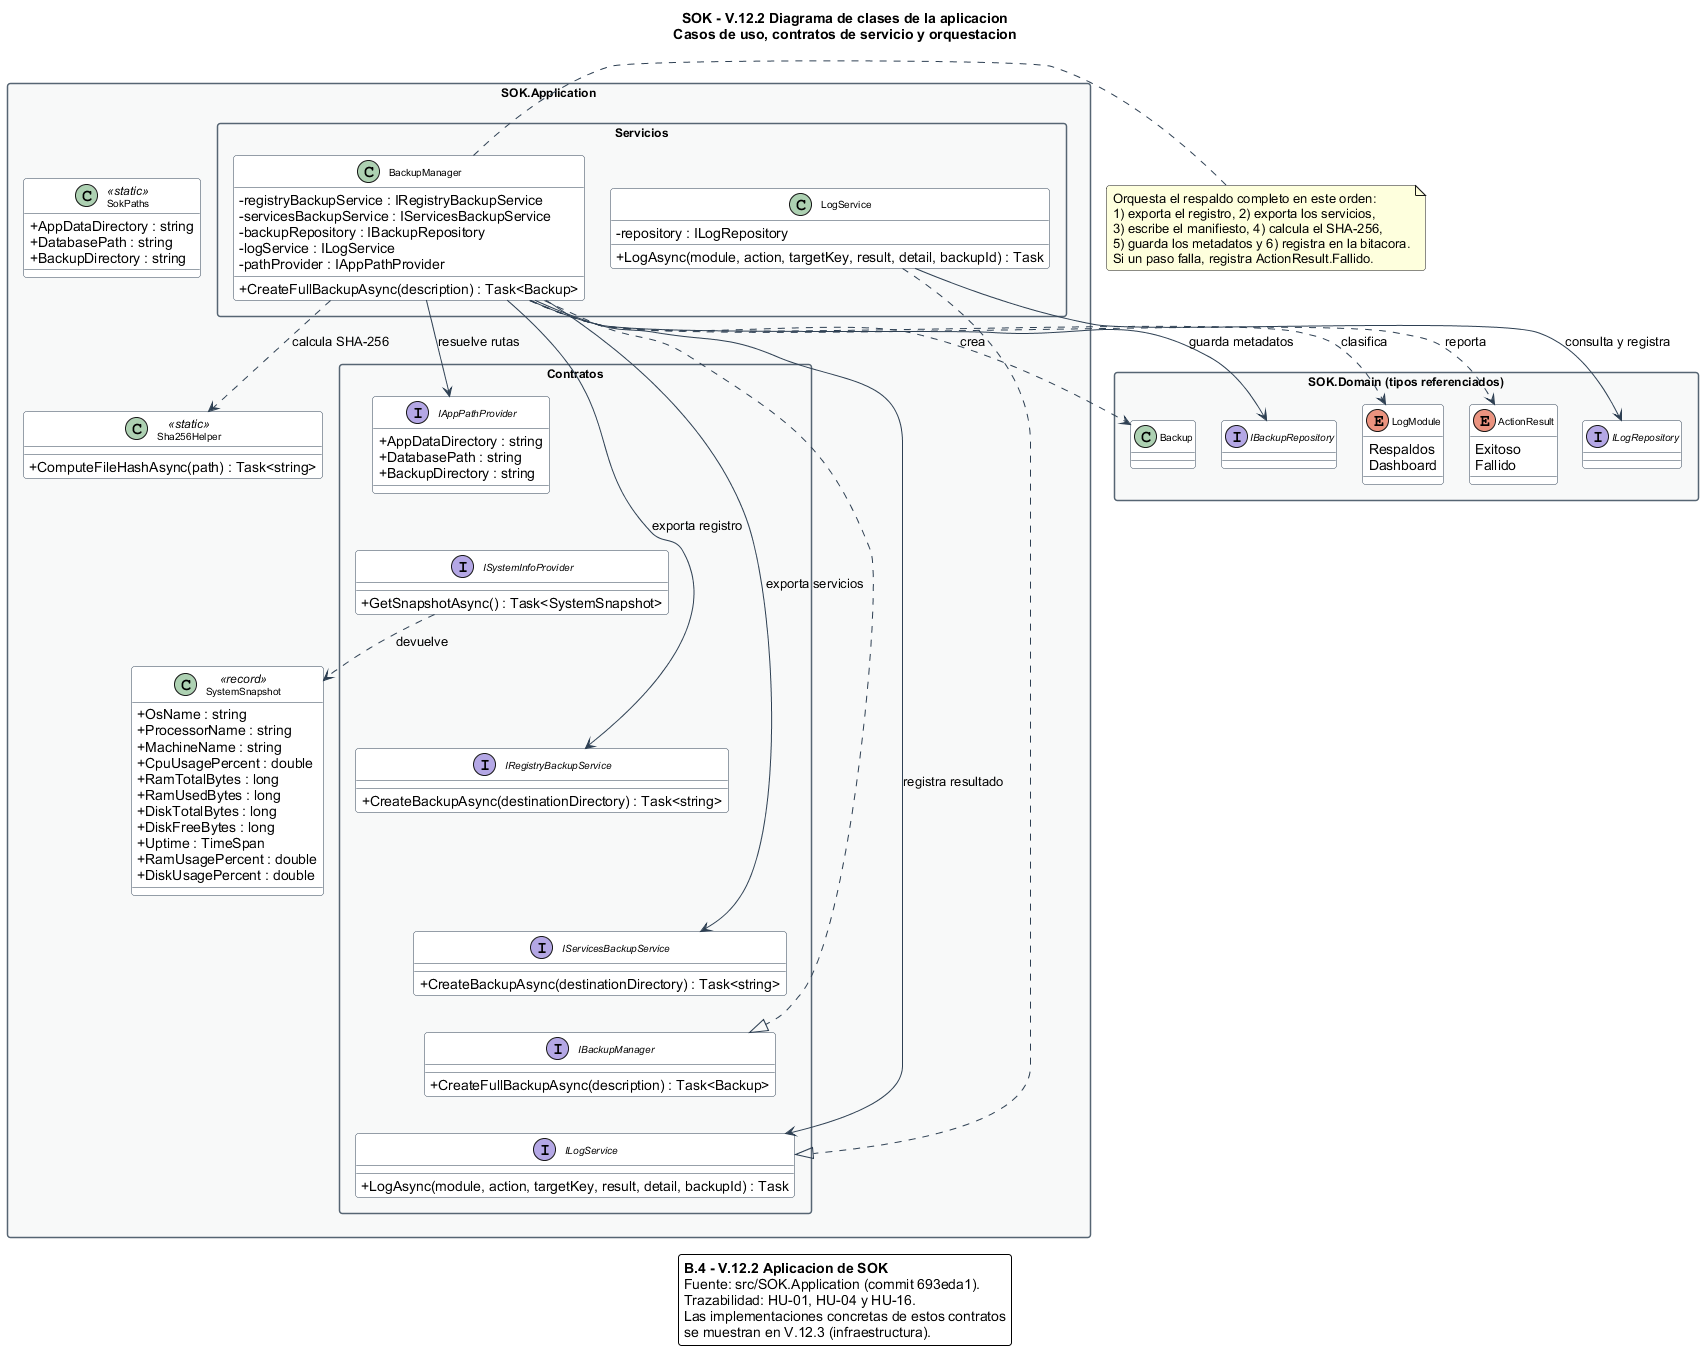

The diagram above was rendered by PlantUML. Its source (embedded in the PNG):
@startuml DiagramaClases_Aplicacion
' ============================================================
'  SOK - Diagrama de clases 2/4: APLICACION (B.4)
'  TAP Seccion V.12.2 - Edgar Adrian Flores Herrera
'  Basado en el codigo real del Sprint 1 (commit 693eda1)
' ============================================================

skinparam backgroundColor white
skinparam shadowing false
skinparam roundCorner 6
skinparam defaultFontName Arial
skinparam classAttributeIconSize 0
skinparam packageStyle rectangle
skinparam nodesep 25
skinparam ranksep 35
skinparam class {
  BackgroundColor #FFFFFF
  BorderColor #2E4053
  ArrowColor #2E4053
  FontSize 10
}
skinparam interface {
  BackgroundColor #EAF2F8
  BorderColor #1F618D
  FontSize 10
}
skinparam enum {
  BackgroundColor #FEF9E7
  BorderColor #B7950B
  FontSize 10
}
skinparam package {
  BackgroundColor #F8F9F9
  BorderColor #566573
  FontSize 12
  FontStyle bold
}

title SOK - V.12.2 Diagrama de clases de la aplicacion\nCasos de uso, contratos de servicio y orquestacion

package "SOK.Application" as App {

  class SystemSnapshot <<record>> {
    + OsName : string
    + ProcessorName : string
    + MachineName : string
    + CpuUsagePercent : double
    + RamTotalBytes : long
    + RamUsedBytes : long
    + DiskTotalBytes : long
    + DiskFreeBytes : long
    + Uptime : TimeSpan
    + RamUsagePercent : double
    + DiskUsagePercent : double
  }

  class SokPaths <<static>> {
    + AppDataDirectory : string
    + DatabasePath : string
    + BackupDirectory : string
  }

  class Sha256Helper <<static>> {
    + ComputeFileHashAsync(path) : Task<string>
  }

  package "Contratos" as Contratos {
    interface IAppPathProvider {
      + AppDataDirectory : string
      + DatabasePath : string
      + BackupDirectory : string
    }

    interface ISystemInfoProvider {
      + GetSnapshotAsync() : Task<SystemSnapshot>
    }

    interface IRegistryBackupService {
      + CreateBackupAsync(destinationDirectory) : Task<string>
    }

    interface IServicesBackupService {
      + CreateBackupAsync(destinationDirectory) : Task<string>
    }

    interface IBackupManager {
      + CreateFullBackupAsync(description) : Task<Backup>
    }

    interface ILogService {
      + LogAsync(module, action, targetKey, result, detail, backupId) : Task
    }
  }

  package "Servicios" as Servicios {
    class LogService {
      - repository : ILogRepository
      + LogAsync(module, action, targetKey, result, detail, backupId) : Task
    }

    class BackupManager {
      - registryBackupService : IRegistryBackupService
      - servicesBackupService : IServicesBackupService
      - backupRepository : IBackupRepository
      - logService : ILogService
      - pathProvider : IAppPathProvider
      + CreateFullBackupAsync(description) : Task<Backup>
    }
  }
}

package "SOK.Domain (tipos referenciados)" as Domain {
  class Backup
  interface IBackupRepository
  interface ILogRepository

  enum LogModule {
    Respaldos
    Dashboard
  }

  enum ActionResult {
    Exitoso
    Fallido
  }
}

' Fuerza una columna vertical para los contratos y reduce el ancho del diagrama
IAppPathProvider -[hidden]down- ISystemInfoProvider
ISystemInfoProvider -[hidden]down- IRegistryBackupService
IRegistryBackupService -[hidden]down- IServicesBackupService
IServicesBackupService -[hidden]down- IBackupManager
IBackupManager -[hidden]down- ILogService

' ------------------------------------------------------------
' Implementaciones de los contratos
' ------------------------------------------------------------
LogService ..|> ILogService
LogService --> ILogRepository : consulta y registra
BackupManager ..|> IBackupManager
BackupManager --> IRegistryBackupService : exporta registro
BackupManager --> IServicesBackupService : exporta servicios
BackupManager --> IBackupRepository : guarda metadatos
BackupManager --> ILogService : registra resultado
BackupManager --> IAppPathProvider : resuelve rutas

' ------------------------------------------------------------
' Dependencias de tipos
' ------------------------------------------------------------
BackupManager ..> Sha256Helper : calcula SHA-256
BackupManager ..> Backup : crea
BackupManager ..> LogModule : clasifica
BackupManager ..> ActionResult : reporta
ISystemInfoProvider ..> SystemSnapshot : devuelve

note right of BackupManager
  Orquesta el respaldo completo en este orden:
  1) exporta el registro, 2) exporta los servicios,
  3) escribe el manifiesto, 4) calcula el SHA-256,
  5) guarda los metadatos y 6) registra en la bitacora.
  Si un paso falla, registra ActionResult.Fallido.
endnote

legend bottom
  **B.4 - V.12.2 Aplicacion de SOK**
  Fuente: src/SOK.Application (commit 693eda1).
  Trazabilidad: HU-01, HU-04 y HU-16.
  Las implementaciones concretas de estos contratos
  se muestran en V.12.3 (infraestructura).
endlegend

@enduml